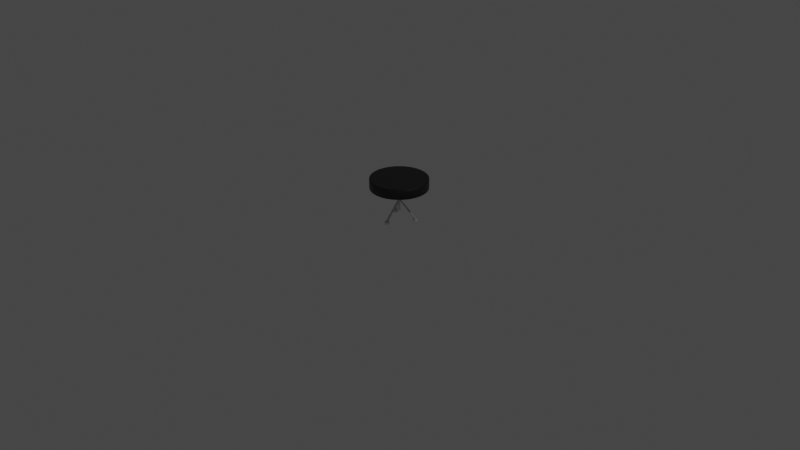 # Source: Stool.blend  (saved by Blender 2.80.54; exported with 4.5.12 LTS)
import bpy
from mathutils import Matrix  # noqa: F401  (used for matrix-valued properties, if any)

bpy.ops.wm.read_factory_settings(use_empty=True)
scene = bpy.context.scene
scene.name = 'Scene'

# ---- collections
col_collection = bpy.data.collections.new('Collection'); scene.collection.children.link(col_collection)

# ---- materials (node trees are filled in below, after node groups)
mat_stool = bpy.data.materials.new('Stool')
mat_stool.diffuse_color = (0.02721, 0.02721, 0.02721, 1.0)
mat_stool.roughness = 0.25
mat_chrome_001 = bpy.data.materials.new('Chrome.001')
mat_chrome_001.roughness = 0.25
mat_chrome = bpy.data.materials.new('Chrome')
mat_chrome.roughness = 0.25
mat_rubber = bpy.data.materials.new('Rubber')
mat_rubber.diffuse_color = (0.03741, 0.03741, 0.03741, 1.0)
mat_rubber.roughness = 0.25

# ---- material node trees
mat_stool.use_nodes = True; mat_stool.node_tree.nodes.clear()
_N = mat_stool.node_tree.nodes; _L = mat_stool.node_tree.links
n0 = _N.new('ShaderNodeOutputMaterial'); n0.name = 'Material Output'; n0.location = (300, 300)
n1 = _N.new('ShaderNodeBsdfPrincipled'); n1.name = 'Principled BSDF'; n1.location = (10, 300)
n1.distribution = 'GGX'
n1.subsurface_method = 'BURLEY'
n1.inputs[0].default_value = (0.02198, 0.02198, 0.02198, 1.0)
n1.inputs[3].default_value = 1.45
_L.new(n1.outputs[0], n0.inputs[0])
n0.is_active_output = True
mat_chrome_001.use_nodes = True; mat_chrome_001.node_tree.nodes.clear()
_N = mat_chrome_001.node_tree.nodes; _L = mat_chrome_001.node_tree.links
n0 = _N.new('ShaderNodeOutputMaterial'); n0.name = 'Material Output'; n0.location = (300, 300)
n1 = _N.new('ShaderNodeBsdfPrincipled'); n1.name = 'Principled BSDF'; n1.location = (10, 300)
n1.distribution = 'GGX'
n1.subsurface_method = 'BURLEY'
n1.inputs[3].default_value = 1.45
_L.new(n1.outputs[0], n0.inputs[0])
n0.is_active_output = True
mat_chrome.use_nodes = True; mat_chrome.node_tree.nodes.clear()
_N = mat_chrome.node_tree.nodes; _L = mat_chrome.node_tree.links
n0 = _N.new('ShaderNodeOutputMaterial'); n0.name = 'Material Output'; n0.location = (300, 300)
n1 = _N.new('ShaderNodeBsdfPrincipled'); n1.name = 'Principled BSDF'; n1.location = (10, 300)
n1.distribution = 'GGX'
n1.subsurface_method = 'BURLEY'
n1.inputs[3].default_value = 1.45
_L.new(n1.outputs[0], n0.inputs[0])
n0.is_active_output = True
mat_rubber.use_nodes = True; mat_rubber.node_tree.nodes.clear()
_N = mat_rubber.node_tree.nodes; _L = mat_rubber.node_tree.links
n0 = _N.new('ShaderNodeOutputMaterial'); n0.name = 'Material Output'; n0.location = (300, 300)
n1 = _N.new('ShaderNodeBsdfPrincipled'); n1.name = 'Principled BSDF'; n1.location = (10, 300)
n1.distribution = 'GGX'
n1.subsurface_method = 'BURLEY'
n1.inputs[3].default_value = 1.45
_L.new(n1.outputs[0], n0.inputs[0])
n0.is_active_output = True

# ---- world
world_world = bpy.data.worlds.new('World'); scene.world = world_world
world_world.use_nodes = True; world_world.node_tree.nodes.clear()
_N = world_world.node_tree.nodes; _L = world_world.node_tree.links
n0 = _N.new('ShaderNodeOutputWorld'); n0.name = 'World Output'; n0.location = (300, 300)
n1 = _N.new('ShaderNodeBackground'); n1.name = 'Background'; n1.location = (10, 300)
n1.inputs[0].default_value = (0.05088, 0.05088, 0.05088, 1.0)
_L.new(n1.outputs[0], n0.inputs[0])
n0.is_active_output = True
world_world.color = (0.05088, 0.05088, 0.05088)
world_world.use_sun_shadow = False
world_world.sun_shadow_jitter_overblur = 0.0

# ---- cameras
cam_camera = bpy.data.cameras.new('Camera')
cam_camera.clip_end = 100.0
cam_camera.ortho_scale = 7.314
cam_camera.dof.focus_distance = 0.0

# ---- lights
light_light = bpy.data.lights.new('Light', 'POINT')
light_light.transmission_factor = 0.0
light_light.cutoff_distance = 30.0
light_light.energy = 100.0
light_light.shadow_buffer_clip_start = 1.001
light_light.shadow_soft_size = 0.1
light_light.shadow_maximum_resolution = 0.006
light_light.use_absolute_resolution = True

# ---- meshes
me_cylinder_001 = bpy.data.meshes.new('Cylinder.001')
me_cylinder_001.from_pydata([(0.0, 0.3, -0.05), (0.0, 0.3, 0.05), (0.05853, 0.2942, -0.05), (0.05853, 0.2942, 0.05), (0.1148, 0.2772, -0.05), (0.1148, 0.2772, 0.05), (0.1667, 0.2494, -0.05), (0.1667, 0.2494, 0.05), (0.2121, 0.2121, -0.05), (0.2121, 0.2121, 0.05), (0.2494, 0.1667, -0.05), (0.2494, 0.1667, 0.05), (0.2772, 0.1148, -0.05), (0.2772, 0.1148, 0.05), (0.2942, 0.05853, -0.05), (0.2942, 0.05853, 0.05), (0.3, 2.265e-08, -0.05), (0.3, 2.265e-08, 0.05), (0.2942, -0.05853, -0.05), (0.2942, -0.05853, 0.05), (0.2772, -0.1148, -0.05), (0.2772, -0.1148, 0.05), (0.2494, -0.1667, -0.05), (0.2494, -0.1667, 0.05), (0.2121, -0.2121, -0.05), (0.2121, -0.2121, 0.05), (0.1667, -0.2494, -0.05), (0.1667, -0.2494, 0.05), (0.1148, -0.2772, -0.05), (0.1148, -0.2772, 0.05), (0.05853, -0.2942, -0.05), (0.05853, -0.2942, 0.05), (-9.775e-08, -0.3, -0.05), (-9.775e-08, -0.3, 0.05), (-0.05853, -0.2942, -0.05), (-0.05853, -0.2942, 0.05), (-0.1148, -0.2772, -0.05), (-0.1148, -0.2772, 0.05), (-0.1667, -0.2494, -0.05), (-0.1667, -0.2494, 0.05), (-0.2121, -0.2121, -0.05), (-0.2121, -0.2121, 0.05), (-0.2494, -0.1667, -0.05), (-0.2494, -0.1667, 0.05), (-0.2772, -0.1148, -0.05), (-0.2772, -0.1148, 0.05), (-0.2942, -0.05853, -0.05), (-0.2942, -0.05853, 0.05), (-0.3, 2.897e-07, -0.05), (-0.3, 2.897e-07, 0.05), (-0.2942, 0.05853, -0.05), (-0.2942, 0.05853, 0.05), (-0.2772, 0.1148, -0.05), (-0.2772, 0.1148, 0.05), (-0.2494, 0.1667, -0.05), (-0.2494, 0.1667, 0.05), (-0.2121, 0.2121, -0.05), (-0.2121, 0.2121, 0.05), (-0.1667, 0.2494, -0.05), (-0.1667, 0.2494, 0.05), (-0.1148, 0.2772, -0.05), (-0.1148, 0.2772, 0.05), (-0.05853, 0.2942, -0.05), (-0.05853, 0.2942, 0.05), (0.05572, 0.2801, 0.05621), (1.089e-09, 0.2856, 0.05621), (0.1093, 0.2639, 0.05621), (0.1587, 0.2375, 0.05621), (0.202, 0.202, 0.05621), (0.2375, 0.1587, 0.05621), (0.2639, 0.1093, 0.05621), (0.2801, 0.05572, 0.05621), (0.2856, 2.572e-08, 0.05621), (0.2801, -0.05572, 0.05621), (0.2639, -0.1093, 0.05621), (0.2375, -0.1587, 0.05621), (0.202, -0.202, 0.05621), (0.1587, -0.2375, 0.05621), (0.1093, -0.2639, 0.05621), (0.05572, -0.2801, 0.05621), (-9.197e-08, -0.2856, 0.05621), (-0.05572, -0.2801, 0.05621), (-0.1093, -0.2639, 0.05621), (-0.1587, -0.2375, 0.05621), (-0.202, -0.202, 0.05621), (-0.2375, -0.1587, 0.05621), (-0.2639, -0.1093, 0.05621), (-0.2801, -0.05572, 0.05621), (-0.2856, 2.799e-07, 0.05621), (-0.2801, 0.05572, 0.05621), (-0.2639, 0.1093, 0.05621), (-0.2375, 0.1587, 0.05621), (-0.202, 0.202, 0.05621), (-0.1587, 0.2375, 0.05621), (-0.1093, 0.2639, 0.05621), (-0.05572, 0.2801, 0.05621)], [], [(0, 1, 3, 2), (2, 3, 5, 4), (4, 5, 7, 6), (6, 7, 9, 8), (8, 9, 11, 10), (10, 11, 13, 12), (12, 13, 15, 14), (14, 15, 17, 16), (16, 17, 19, 18), (18, 19, 21, 20), (20, 21, 23, 22), (22, 23, 25, 24), (24, 25, 27, 26), (26, 27, 29, 28), (28, 29, 31, 30), (30, 31, 33, 32), (32, 33, 35, 34), (34, 35, 37, 36), (36, 37, 39, 38), (38, 39, 41, 40), (40, 41, 43, 42), (42, 43, 45, 44), (44, 45, 47, 46), (46, 47, 49, 48), (48, 49, 51, 50), (50, 51, 53, 52), (52, 53, 55, 54), (54, 55, 57, 56), (56, 57, 59, 58), (58, 59, 61, 60), (15, 13, 70, 71), (60, 61, 63, 62), (62, 63, 1, 0), (0, 2, 4, 6, 8, 10, 12, 14, 16, 18, 20, 22, 24, 26, 28, 30, 32, 34, 36, 38, 40, 42, 44, 46, 48, 50, 52, 54, 56, 58, 60, 62), (64, 65, 95, 94, 93, 92, 91, 90, 89, 88, 87, 86, 85, 84, 83, 82, 81, 80, 79, 78, 77, 76, 75, 74, 73, 72, 71, 70, 69, 68, 67, 66), (33, 31, 79, 80), (51, 49, 88, 89), (7, 5, 66, 67), (25, 23, 75, 76), (43, 41, 84, 85), (61, 59, 93, 94), (17, 15, 71, 72), (35, 33, 80, 81), (53, 51, 89, 90), (9, 7, 67, 68), (27, 25, 76, 77), (45, 43, 85, 86), (63, 61, 94, 95), (19, 17, 72, 73), (37, 35, 81, 82), (55, 53, 90, 91), (11, 9, 68, 69), (29, 27, 77, 78), (3, 1, 65, 64), (47, 45, 86, 87), (1, 63, 95, 65), (21, 19, 73, 74), (39, 37, 82, 83), (57, 55, 91, 92), (13, 11, 69, 70), (31, 29, 78, 79), (49, 47, 87, 88), (5, 3, 64, 66), (23, 21, 74, 75), (41, 39, 83, 84), (59, 57, 92, 93)])
me_cylinder_001.polygons.foreach_set('use_smooth', [1, 1, 1, 1, 1, 1, 1, 1, 1, 1, 1, 1, 1, 1, 1, 1, 1, 1, 1, 1, 1, 1, 1, 1, 1, 1, 1, 1, 1, 1, 1, 1, 1, 0, 0, 1, 1, 1, 1, 1, 1, 1, 1, 1, 1, 1, 1, 1, 1, 1, 1, 1, 1, 1, 1, 1, 1, 1, 1, 1, 1, 1, 1, 1, 1, 1])
_uv = me_cylinder_001.uv_layers.new(name='UVMap')
_uv.uv.foreach_set('vector', [1.0, 0.5, 1.0, 1.0, 0.9688, 1.0, 0.9688, 0.5, 0.9688, 0.5, 0.9688, 1.0, 0.9375, 1.0, 0.9375, 0.5, 0.9375, 0.5, 0.9375, 1.0, 0.9062, 1.0, 0.9062, 0.5, 0.9062, 0.5, 0.9062, 1.0, 0.875, 1.0, 0.875, 0.5, 0.875, 0.5, 0.875, 1.0, 0.8438, 1.0, 0.8438, 0.5, 0.8438, 0.5, 0.8438, 1.0, 0.8125, 1.0, 0.8125, 0.5, 0.8125, 0.5, 0.8125, 1.0, 0.7812, 1.0, 0.7812, 0.5, 0.7812, 0.5, 0.7812, 1.0, 0.75, 1.0, 0.75, 0.5, 0.75, 0.5, 0.75, 1.0, 0.7188, 1.0, 0.7188, 0.5, 0.7188, 0.5, 0.7188, 1.0, 0.6875, 1.0, 0.6875, 0.5, 0.6875, 0.5, 0.6875, 1.0, 0.6562, 1.0, 0.6562, 0.5, 0.6562, 0.5, 0.6562, 1.0, 0.625, 1.0, 0.625, 0.5, 0.625, 0.5, 0.625, 1.0, 0.5938, 1.0, 0.5938, 0.5, 0.5938, 0.5, 0.5938, 1.0, 0.5625, 1.0, 0.5625, 0.5, 0.5625, 0.5, 0.5625, 1.0, 0.5312, 1.0, 0.5312, 0.5, 0.5312, 0.5, 0.5312, 1.0, 0.5, 1.0, 0.5, 0.5, 0.5, 0.5, 0.5, 1.0, 0.4688, 1.0, 0.4688, 0.5, 0.4688, 0.5, 0.4688, 1.0, 0.4375, 1.0, 0.4375, 0.5, 0.4375, 0.5, 0.4375, 1.0, 0.4062, 1.0, 0.4062, 0.5, 0.4062, 0.5, 0.4062, 1.0, 0.375, 1.0, 0.375, 0.5, 0.375, 0.5, 0.375, 1.0, 0.3438, 1.0, 0.3438, 0.5, 0.3438, 0.5, 0.3438, 1.0, 0.3125, 1.0, 0.3125, 0.5, 0.3125, 0.5, 0.3125, 1.0, 0.2812, 1.0, 0.2812, 0.5, 0.2812, 0.5, 0.2812, 1.0, 0.25, 1.0, 0.25, 0.5, 0.25, 0.5, 0.25, 1.0, 0.2188, 1.0, 0.2188, 0.5, 0.2188, 0.5, 0.2188, 1.0, 0.1875, 1.0, 0.1875, 0.5, 0.1875, 0.5, 0.1875, 1.0, 0.1562, 1.0, 0.1562, 0.5, 0.1562, 0.5, 0.1562, 1.0, 0.125, 1.0, 0.125, 0.5, 0.125, 0.5, 0.125, 1.0, 0.09375, 1.0, 0.09375, 0.5, 0.09375, 0.5, 0.09375, 1.0, 0.0625, 1.0, 0.0625, 0.5, 0.7812, 1.0, 0.8125, 1.0, 0.8125, 1.0, 0.7812, 1.0, 0.0625, 0.5, 0.0625, 1.0, 0.03125, 1.0, 0.03125, 0.5, 0.03125, 0.5, 0.03125, 1.0, 0.0, 1.0, 0.0, 0.5, 0.75, 0.49, 0.7968, 0.4854, 0.8418, 0.4717, 0.8833, 0.4496, 0.9197, 0.4197, 0.9496, 0.3833, 0.9717, 0.3418, 0.9854, 0.2968, 0.99, 0.25, 0.9854, 0.2032, 0.9717, 0.1582, 0.9496, 0.1167, 0.9197, 0.08029, 0.8833, 0.05045, 0.8418, 0.02827, 0.7968, 0.01461, 0.75, 0.01, 0.7032, 0.01461, 0.6582, 0.02827, 0.6167, 0.05045, 0.5803, 0.08029, 0.5504, 0.1167, 0.5283, 0.1582, 0.5146, 0.2032, 0.51, 0.25, 0.5146, 0.2968, 0.5283, 0.3418, 0.5504, 0.3833, 0.5803, 0.4197, 0.6167, 0.4496, 0.6582, 0.4717, 0.7032, 0.4854, 0.2968, 0.4854, 0.25, 0.49, 0.2032, 0.4854, 0.1582, 0.4717, 0.1167, 0.4496, 0.08029, 0.4197, 0.05045, 0.3833, 0.02827, 0.3418, 0.01461, 0.2968, 0.01, 0.25, 0.01461, 0.2032, 0.02827, 0.1582, 0.05045, 0.1167, 0.08029, 0.08029, 0.1167, 0.05045, 0.1582, 0.02827, 0.2032, 0.01461, 0.25, 0.01, 0.2968, 0.01461, 0.3418, 0.02827, 0.3833, 0.05045, 0.4197, 0.08029, 0.4496, 0.1167, 0.4717, 0.1582, 0.4854, 0.2032, 0.49, 0.25, 0.4854, 0.2968, 0.4717, 0.3418, 0.4496, 0.3833, 0.4197, 0.4197, 0.3833, 0.4496, 0.3418, 0.4717, 0.5, 1.0, 0.5312, 1.0, 0.5312, 1.0, 0.5, 1.0, 0.2188, 1.0, 0.25, 1.0, 0.25, 1.0, 0.2188, 1.0, 0.9062, 1.0, 0.9375, 1.0, 0.9375, 1.0, 0.9062, 1.0, 0.625, 1.0, 0.6562, 1.0, 0.6562, 1.0, 0.625, 1.0, 0.3438, 1.0, 0.375, 1.0, 0.375, 1.0, 0.3438, 1.0, 0.0625, 1.0, 0.09375, 1.0, 0.09375, 1.0, 0.0625, 1.0, 0.75, 1.0, 0.7812, 1.0, 0.7812, 1.0, 0.75, 1.0, 0.4688, 1.0, 0.5, 1.0, 0.5, 1.0, 0.4688, 1.0, 0.1875, 1.0, 0.2188, 1.0, 0.2188, 1.0, 0.1875, 1.0, 0.875, 1.0, 0.9062, 1.0, 0.9062, 1.0, 0.875, 1.0, 0.5938, 1.0, 0.625, 1.0, 0.625, 1.0, 0.5938, 1.0, 0.3125, 1.0, 0.3438, 1.0, 0.3438, 1.0, 0.3125, 1.0, 0.03125, 1.0, 0.0625, 1.0, 0.0625, 1.0, 0.03125, 1.0, 0.7188, 1.0, 0.75, 1.0, 0.75, 1.0, 0.7188, 1.0, 0.4375, 1.0, 0.4688, 1.0, 0.4688, 1.0, 0.4375, 1.0, 0.1562, 1.0, 0.1875, 1.0, 0.1875, 1.0, 0.1562, 1.0, 0.8438, 1.0, 0.875, 1.0, 0.875, 1.0, 0.8438, 1.0, 0.5625, 1.0, 0.5938, 1.0, 0.5938, 1.0, 0.5625, 1.0, 0.9688, 1.0, 1.0, 1.0, 1.0, 1.0, 0.9688, 1.0, 0.2812, 1.0, 0.3125, 1.0, 0.3125, 1.0, 0.2812, 1.0, 0.0, 1.0, 0.03125, 1.0, 0.03125, 1.0, 0.0, 1.0, 0.6875, 1.0, 0.7188, 1.0, 0.7188, 1.0, 0.6875, 1.0, 0.4062, 1.0, 0.4375, 1.0, 0.4375, 1.0, 0.4062, 1.0, 0.125, 1.0, 0.1562, 1.0, 0.1562, 1.0, 0.125, 1.0, 0.8125, 1.0, 0.8438, 1.0, 0.8438, 1.0, 0.8125, 1.0, 0.5312, 1.0, 0.5625, 1.0, 0.5625, 1.0, 0.5312, 1.0, 0.25, 1.0, 0.2812, 1.0, 0.2812, 1.0, 0.25, 1.0, 0.9375, 1.0, 0.9688, 1.0, 0.9688, 1.0, 0.9375, 1.0, 0.6562, 1.0, 0.6875, 1.0, 0.6875, 1.0, 0.6562, 1.0, 0.375, 1.0, 0.4062, 1.0, 0.4062, 1.0, 0.375, 1.0, 0.09375, 1.0, 0.125, 1.0, 0.125, 1.0, 0.09375, 1.0])
me_cylinder_001.materials.append(mat_stool)
me_cylinder_001.use_remesh_preserve_volume = False
me_cylinder_001.use_remesh_preserve_attributes = False
me_cylinder_001.use_mirror_vertex_groups = False
me_cylinder_001.update()
me_cylinder_002 = bpy.data.meshes.new('Cylinder.002')
me_cylinder_002.from_pydata([(0.0, 0.0125, -0.09375), (0.0, 0.0125, 0.175), (0.008839, 0.008839, -0.09375), (0.008839, 0.008839, 0.175), (0.0125, -5.464e-10, -0.09375), (0.0125, -5.464e-10, 0.175), (0.008839, -0.008839, -0.09375), (0.008839, -0.008839, 0.175), (-1.093e-09, -0.0125, -0.09375), (-1.093e-09, -0.0125, 0.175), (-0.008839, -0.008839, -0.09375), (-0.008839, -0.008839, 0.175), (-0.0125, 1.491e-10, -0.09375), (-0.0125, 1.491e-10, 0.175), (-0.008839, 0.008839, -0.09375), (-0.008839, 0.008839, 0.175)], [], [(0, 1, 3, 2), (2, 3, 5, 4), (4, 5, 7, 6), (6, 7, 9, 8), (8, 9, 11, 10), (10, 11, 13, 12), (12, 13, 15, 14), (14, 15, 1, 0)])
me_cylinder_002.polygons.foreach_set('use_smooth', [True] * 8)
_uv = me_cylinder_002.uv_layers.new(name='UVMap')
_uv.uv.foreach_set('vector', [1.0, 0.2321, 1.0, 1.0, 0.875, 1.0, 0.875, 0.2321, 0.875, 0.2321, 0.875, 1.0, 0.75, 1.0, 0.75, 0.2321, 0.75, 0.2321, 0.75, 1.0, 0.625, 1.0, 0.625, 0.2321, 0.625, 0.2321, 0.625, 1.0, 0.5, 1.0, 0.5, 0.2321, 0.5, 0.2321, 0.5, 1.0, 0.375, 1.0, 0.375, 0.2321, 0.375, 0.2321, 0.375, 1.0, 0.25, 1.0, 0.25, 0.2321, 0.25, 0.2321, 0.25, 1.0, 0.125, 1.0, 0.125, 0.2321, 0.125, 0.2321, 0.125, 1.0, 0.0, 1.0, 0.0, 0.2321])
me_cylinder_002.materials.append(mat_chrome_001)
me_cylinder_002.use_remesh_preserve_volume = False
me_cylinder_002.use_remesh_preserve_attributes = False
me_cylinder_002.use_mirror_vertex_groups = False
me_cylinder_002.update()
me_cylinder_003 = bpy.data.meshes.new('Cylinder.003')
me_cylinder_003.from_pydata([(0.1258, 0.07261, -0.0001047), (0.1258, 0.07261, 0.0249), (0.1233, 0.09158, -0.0001047), (0.1233, 0.09158, 0.0249), (0.1349, 0.1068, -0.0001047), (0.1349, 0.1068, 0.0249), (0.1539, 0.1093, -0.0001047), (0.1539, 0.1093, 0.0249), (0.1691, 0.09761, -0.0001047), (0.1691, 0.09761, 0.0249), (0.1716, 0.07864, -0.0001047), (0.1716, 0.07864, 0.0249), (0.1599, 0.06346, -0.0001047), (0.1599, 0.06346, 0.0249), (0.1409, 0.06096, -0.0001047), (0.1409, 0.06096, 0.0249), (0.1369, 0.07901, 0.0249), (0.1356, 0.08826, 0.0249), (0.1413, 0.09566, 0.0249), (0.1506, 0.09688, 0.0249), (0.158, 0.0912, 0.0249), (0.1592, 0.08195, 0.0249), (0.1535, 0.07455, 0.0249), (0.1443, 0.07333, 0.0249), (-0.007689, -0.004439, 0.2227), (-0.008574, 0.002287, 0.2227), (-0.004444, 0.007669, 0.2227), (0.002282, 0.008555, 0.2227), (0.007664, 0.004425, 0.2227), (0.00855, -0.002301, 0.2227), (0.00442, -0.007684, 0.2227), (-0.002307, -0.008569, 0.2227), (0.0, -0.1452, -0.0001047), (0.0, -0.1452, 0.0249), (0.01768, -0.1525, -0.0001047), (0.01768, -0.1525, 0.0249), (0.025, -0.1702, -0.0001047), (0.025, -0.1702, 0.0249), (0.01768, -0.1879, -0.0001047), (0.01768, -0.1879, 0.0249), (0.0, -0.1952, -0.0001047), (0.0, -0.1952, 0.0249), (-0.01768, -0.1879, -0.0001047), (-0.01768, -0.1879, 0.0249), (-0.025, -0.1702, -0.0001047), (-0.025, -0.1702, 0.0249), (-0.01768, -0.1525, -0.0001047), (-0.01768, -0.1525, 0.0249), (0.0, -0.158, 0.0249), (0.008618, -0.1616, 0.0249), (0.01219, -0.1702, 0.0249), (0.008618, -0.1788, 0.0249), (0.0, -0.1824, 0.0249), (-0.008618, -0.1788, 0.0249), (-0.01219, -0.1702, 0.0249), (-0.008618, -0.1616, 0.0249), (-6.985e-10, 0.008878, 0.2227), (0.006268, 0.006282, 0.2227), (0.008864, 1.423e-05, 0.2227), (0.006268, -0.006254, 0.2227), (-9.313e-10, -0.00885, 0.2227), (-0.006268, -0.006254, 0.2227), (-0.008864, 1.423e-05, 0.2227), (-0.006268, 0.006282, 0.2227), (-0.1258, 0.07261, -0.0001047), (-0.1258, 0.07261, 0.0249), (-0.1409, 0.06096, -0.0001047), (-0.1409, 0.06096, 0.0249), (-0.1599, 0.06346, -0.0001047), (-0.1599, 0.06346, 0.0249), (-0.1716, 0.07864, -0.0001047), (-0.1716, 0.07864, 0.0249), (-0.1691, 0.09761, -0.0001047), (-0.1691, 0.09761, 0.0249), (-0.1539, 0.1093, -0.0001047), (-0.1539, 0.1093, 0.0249), (-0.1349, 0.1068, -0.0001047), (-0.1349, 0.1068, 0.0249), (-0.1233, 0.09158, -0.0001047), (-0.1233, 0.09158, 0.0249), (-0.1369, 0.07901, 0.0249), (-0.1443, 0.07333, 0.0249), (-0.1535, 0.07455, 0.0249), (-0.1592, 0.08195, 0.0249), (-0.158, 0.0912, 0.0249), (-0.1506, 0.09688, 0.0249), (-0.1413, 0.09566, 0.0249), (-0.1356, 0.08826, 0.0249), (0.007689, -0.004439, 0.2227), (0.002307, -0.008569, 0.2227), (-0.00442, -0.007684, 0.2227), (-0.00855, -0.002301, 0.2227), (-0.007664, 0.004425, 0.2227), (-0.002282, 0.008555, 0.2227), (0.004444, 0.007669, 0.2227), (0.008574, 0.002287, 0.2227)], [], [(0, 1, 3, 2), (2, 3, 5, 4), (4, 5, 7, 6), (6, 7, 9, 8), (8, 9, 11, 10), (10, 11, 13, 12), (12, 13, 15, 14), (14, 15, 1, 0), (7, 5, 18, 19), (13, 11, 21, 22), (3, 1, 16, 17), (9, 7, 19, 20), (15, 13, 22, 23), (5, 3, 17, 18), (11, 9, 20, 21), (1, 15, 23, 16), (23, 22, 30, 31), (21, 20, 28, 29), (19, 18, 26, 27), (17, 16, 24, 25), (16, 23, 31, 24), (22, 21, 29, 30), (20, 19, 27, 28), (18, 17, 25, 26), (32, 33, 35, 34), (34, 35, 37, 36), (36, 37, 39, 38), (38, 39, 41, 40), (40, 41, 43, 42), (42, 43, 45, 44), (44, 45, 47, 46), (46, 47, 33, 32), (39, 37, 50, 51), (45, 43, 53, 54), (35, 33, 48, 49), (41, 39, 51, 52), (47, 45, 54, 55), (37, 35, 49, 50), (43, 41, 52, 53), (33, 47, 55, 48), (55, 54, 62, 63), (53, 52, 60, 61), (51, 50, 58, 59), (49, 48, 56, 57), (48, 55, 63, 56), (54, 53, 61, 62), (52, 51, 59, 60), (50, 49, 57, 58), (64, 65, 67, 66), (66, 67, 69, 68), (68, 69, 71, 70), (70, 71, 73, 72), (72, 73, 75, 74), (74, 75, 77, 76), (76, 77, 79, 78), (78, 79, 65, 64), (71, 69, 82, 83), (77, 75, 85, 86), (67, 65, 80, 81), (73, 71, 83, 84), (79, 77, 86, 87), (69, 67, 81, 82), (75, 73, 84, 85), (65, 79, 87, 80), (87, 86, 94, 95), (85, 84, 92, 93), (83, 82, 90, 91), (81, 80, 88, 89), (80, 87, 95, 88), (86, 85, 93, 94), (84, 83, 91, 92), (82, 81, 89, 90)])
me_cylinder_003.polygons.foreach_set('use_smooth', [True] * 72)
me_cylinder_003.polygons.foreach_set('material_index', [1, 1, 1, 1, 1, 1, 1, 1, 1, 1, 1, 1, 1, 1, 1, 1, 0, 0, 0, 0, 0, 0, 0, 0, 1, 1, 1, 1, 1, 1, 1, 1, 1, 1, 1, 1, 1, 1, 1, 1, 0, 0, 0, 0, 0, 0, 0, 0, 1, 1, 1, 1, 1, 1, 1, 1, 1, 1, 1, 1, 1, 1, 1, 1, 0, 0, 0, 0, 0, 0, 0, 0])
_uv = me_cylinder_003.uv_layers.new(name='UVMap')
_uv.uv.foreach_set('vector', [1.0, 0.0, 1.0, 1.0, 0.875, 1.0, 0.875, 0.0, 0.875, 0.0, 0.875, 1.0, 0.75, 1.0, 0.75, 0.0, 0.75, 0.0, 0.75, 1.0, 0.625, 1.0, 0.625, 0.0, 0.625, 0.0, 0.625, 1.0, 0.5, 1.0, 0.5, 0.0, 0.5, 0.0, 0.5, 1.0, 0.375, 1.0, 0.375, 0.0, 0.375, 0.0, 0.375, 1.0, 0.25, 1.0, 0.25, 0.0, 0.25, 0.0, 0.25, 1.0, 0.125, 1.0, 0.125, 0.0, 0.125, 0.0, 0.125, 1.0, 0.0, 1.0, 0.0, 0.0, 0.625, 1.0, 0.75, 1.0, 0.75, 1.0, 0.625, 1.0, 0.25, 1.0, 0.375, 1.0, 0.375, 1.0, 0.25, 1.0, 0.875, 1.0, 1.0, 1.0, 1.0, 1.0, 0.875, 1.0, 0.5, 1.0, 0.625, 1.0, 0.625, 1.0, 0.5, 1.0, 0.125, 1.0, 0.25, 1.0, 0.25, 1.0, 0.125, 1.0, 0.75, 1.0, 0.875, 1.0, 0.875, 1.0, 0.75, 1.0, 0.375, 1.0, 0.5, 1.0, 0.5, 1.0, 0.375, 1.0, 0.0, 1.0, 0.125, 1.0, 0.125, 1.0, 0.0, 1.0, 0.125, 1.0, 0.25, 1.0, 0.25, 1.0, 0.125, 1.0, 0.375, 1.0, 0.5, 1.0, 0.5, 1.0, 0.375, 1.0, 0.625, 1.0, 0.75, 1.0, 0.75, 1.0, 0.625, 1.0, 0.875, 1.0, 1.0, 1.0, 1.0, 1.0, 0.875, 1.0, 0.0, 1.0, 0.125, 1.0, 0.125, 1.0, 0.0, 1.0, 0.25, 1.0, 0.375, 1.0, 0.375, 1.0, 0.25, 1.0, 0.5, 1.0, 0.625, 1.0, 0.625, 1.0, 0.5, 1.0, 0.75, 1.0, 0.875, 1.0, 0.875, 1.0, 0.75, 1.0, 1.0, 0.0, 1.0, 1.0, 0.875, 1.0, 0.875, 0.0, 0.875, 0.0, 0.875, 1.0, 0.75, 1.0, 0.75, 0.0, 0.75, 0.0, 0.75, 1.0, 0.625, 1.0, 0.625, 0.0, 0.625, 0.0, 0.625, 1.0, 0.5, 1.0, 0.5, 0.0, 0.5, 0.0, 0.5, 1.0, 0.375, 1.0, 0.375, 0.0, 0.375, 0.0, 0.375, 1.0, 0.25, 1.0, 0.25, 0.0, 0.25, 0.0, 0.25, 1.0, 0.125, 1.0, 0.125, 0.0, 0.125, 0.0, 0.125, 1.0, 0.0, 1.0, 0.0, 0.0, 0.625, 1.0, 0.75, 1.0, 0.75, 1.0, 0.625, 1.0, 0.25, 1.0, 0.375, 1.0, 0.375, 1.0, 0.25, 1.0, 0.875, 1.0, 1.0, 1.0, 1.0, 1.0, 0.875, 1.0, 0.5, 1.0, 0.625, 1.0, 0.625, 1.0, 0.5, 1.0, 0.125, 1.0, 0.25, 1.0, 0.25, 1.0, 0.125, 1.0, 0.75, 1.0, 0.875, 1.0, 0.875, 1.0, 0.75, 1.0, 0.375, 1.0, 0.5, 1.0, 0.5, 1.0, 0.375, 1.0, 0.0, 1.0, 0.125, 1.0, 0.125, 1.0, 0.0, 1.0, 0.125, 1.0, 0.25, 1.0, 0.25, 1.0, 0.125, 1.0, 0.375, 1.0, 0.5, 1.0, 0.5, 1.0, 0.375, 1.0, 0.625, 1.0, 0.75, 1.0, 0.75, 1.0, 0.625, 1.0, 0.875, 1.0, 1.0, 1.0, 1.0, 1.0, 0.875, 1.0, 0.0, 1.0, 0.125, 1.0, 0.125, 1.0, 0.0, 1.0, 0.25, 1.0, 0.375, 1.0, 0.375, 1.0, 0.25, 1.0, 0.5, 1.0, 0.625, 1.0, 0.625, 1.0, 0.5, 1.0, 0.75, 1.0, 0.875, 1.0, 0.875, 1.0, 0.75, 1.0, 1.0, 0.0, 1.0, 1.0, 0.875, 1.0, 0.875, 0.0, 0.875, 0.0, 0.875, 1.0, 0.75, 1.0, 0.75, 0.0, 0.75, 0.0, 0.75, 1.0, 0.625, 1.0, 0.625, 0.0, 0.625, 0.0, 0.625, 1.0, 0.5, 1.0, 0.5, 0.0, 0.5, 0.0, 0.5, 1.0, 0.375, 1.0, 0.375, 0.0, 0.375, 0.0, 0.375, 1.0, 0.25, 1.0, 0.25, 0.0, 0.25, 0.0, 0.25, 1.0, 0.125, 1.0, 0.125, 0.0, 0.125, 0.0, 0.125, 1.0, 0.0, 1.0, 0.0, 0.0, 0.625, 1.0, 0.75, 1.0, 0.75, 1.0, 0.625, 1.0, 0.25, 1.0, 0.375, 1.0, 0.375, 1.0, 0.25, 1.0, 0.875, 1.0, 1.0, 1.0, 1.0, 1.0, 0.875, 1.0, 0.5, 1.0, 0.625, 1.0, 0.625, 1.0, 0.5, 1.0, 0.125, 1.0, 0.25, 1.0, 0.25, 1.0, 0.125, 1.0, 0.75, 1.0, 0.875, 1.0, 0.875, 1.0, 0.75, 1.0, 0.375, 1.0, 0.5, 1.0, 0.5, 1.0, 0.375, 1.0, 0.0, 1.0, 0.125, 1.0, 0.125, 1.0, 0.0, 1.0, 0.125, 1.0, 0.25, 1.0, 0.25, 1.0, 0.125, 1.0, 0.375, 1.0, 0.5, 1.0, 0.5, 1.0, 0.375, 1.0, 0.625, 1.0, 0.75, 1.0, 0.75, 1.0, 0.625, 1.0, 0.875, 1.0, 1.0, 1.0, 1.0, 1.0, 0.875, 1.0, 0.0, 1.0, 0.125, 1.0, 0.125, 1.0, 0.0, 1.0, 0.25, 1.0, 0.375, 1.0, 0.375, 1.0, 0.25, 1.0, 0.5, 1.0, 0.625, 1.0, 0.625, 1.0, 0.5, 1.0, 0.75, 1.0, 0.875, 1.0, 0.875, 1.0, 0.75, 1.0])
me_cylinder_003.materials.append(mat_chrome)
me_cylinder_003.materials.append(mat_rubber)
me_cylinder_003.use_remesh_preserve_volume = False
me_cylinder_003.use_remesh_preserve_attributes = False
me_cylinder_003.use_mirror_vertex_groups = False
me_cylinder_003.update()

# ---- objects
ob_light = bpy.data.objects.new('Light', light_light)
ob_camera = bpy.data.objects.new('Camera', cam_camera)
ob_cylinder = bpy.data.objects.new('Cylinder', me_cylinder_001)
ob_cylinder_001 = bpy.data.objects.new('Cylinder.001', me_cylinder_002)
ob_cylinder_002 = bpy.data.objects.new('Cylinder.002', me_cylinder_003)
ob_empty = bpy.data.objects.new('Empty', None)

# ---- transforms, parenting, visibility, modifiers, constraints
ob_light.location = (4.076, 1.005, 5.904)
ob_light.rotation_euler = (0.6503, 0.05522, 1.866)
ob_light.lock_rotations_4d = False
ob_light.empty_display_type = 'ARROWS'
ob_light.color = (0.0, 0.0, 0.0, 0.0)
ob_light.lineart.crease_threshold = 0.0
ob_camera.location = (7.359, -6.926, 4.958)
ob_camera.rotation_euler = (1.109, 0.0, 0.8149)
ob_camera.lock_rotations_4d = False
ob_camera.empty_display_type = 'ARROWS'
ob_camera.color = (0.0, 0.0, 0.0, 0.0)
ob_camera.display_type = 'WIRE'
ob_camera.lineart.crease_threshold = 0.0
ob_cylinder.location = (0.0, 0.0, 0.4)
ob_cylinder.lineart.crease_threshold = 0.0
ob_cylinder_001.location = (0.0, 0.0, 0.1925)
ob_cylinder_001.lineart.crease_threshold = 0.0
ob_cylinder_002.location = (0.0, 0.0, 0.0)
ob_cylinder_002.lineart.crease_threshold = 0.0
ob_empty.location = (0.0, 0.0, 0.0)
ob_empty.lineart.crease_threshold = 0.0

# ---- collection membership
col_collection.objects.link(ob_light)
col_collection.objects.link(ob_camera)
col_collection.objects.link(ob_cylinder)
col_collection.objects.link(ob_cylinder_001)
col_collection.objects.link(ob_cylinder_002)
col_collection.objects.link(ob_empty)

# ---- scene / render settings (as saved in the file)
scene.camera = ob_camera
scene.frame_start = 1; scene.frame_end = 250; scene.frame_set(1)
scene.render.engine = 'CYCLES'
scene.cycles.use_denoising = False
scene.cycles.samples = 128
scene.cycles.sampling_pattern = 'TABULATED_SOBOL'
scene.cycles.use_adaptive_sampling = False
scene.cycles.use_light_tree = False
scene.view_settings.view_transform = 'Filmic'
bpy.context.view_layer.update()
